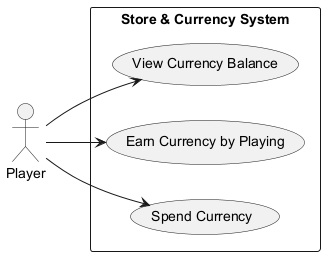

The diagram above was rendered by PlantUML. Its source (embedded in the PNG):
@startuml
left to right direction
actor "Player" as Player
rectangle "Store & Currency System" {
  usecase "View Currency Balance" as UC6_1A
  usecase "Earn Currency by Playing" as UC6_1B
  usecase "Spend Currency" as UC6_1C
}
Player --> UC6_1A
Player --> UC6_1B
Player --> UC6_1C
@enduml